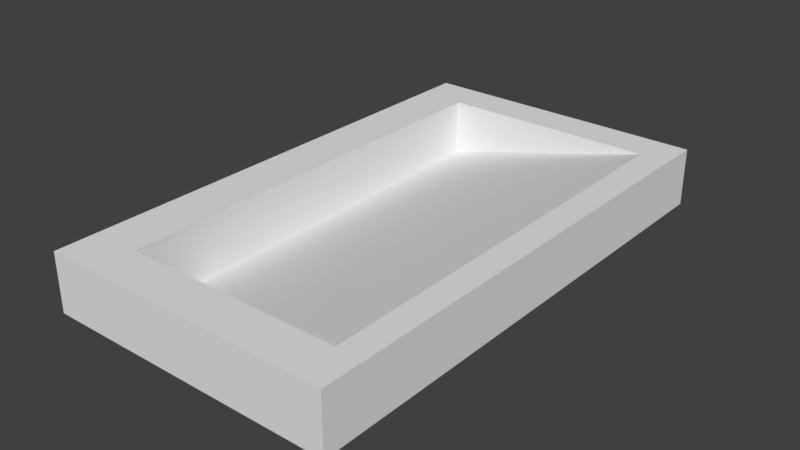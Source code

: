# Source: sink.blend  (saved by Blender 2.79.0; exported with 4.5.12 LTS)
import bpy
from mathutils import Matrix  # noqa: F401  (used for matrix-valued properties, if any)

bpy.ops.wm.read_factory_settings(use_empty=True)
scene = bpy.context.scene
scene.name = 'Scene'

# ---- collections
col_collection_1 = bpy.data.collections.new('Collection 1'); scene.collection.children.link(col_collection_1)

# ---- materials (node trees are filled in below, after node groups)
mat_material = bpy.data.materials.new('Material')
mat_material.alpha_threshold = 0.0
mat_material.use_transparent_shadow = False
mat_material.roughness = 0.5
mat_material.line_color = (0.0, 0.0, 0.0, 1.0)

# ---- material node trees

# ---- world
world_world = bpy.data.worlds.new('World'); scene.world = world_world
world_world.color = (0.05088, 0.05088, 0.05088)
world_world.use_sun_shadow = False
world_world.sun_shadow_jitter_overblur = 0.0
world_world.cycles.sampling_method = 'MANUAL'

# ---- meshes
me_cube_003 = bpy.data.meshes.new('Cube.003')
me_cube_003.from_pydata([(-0.1875, -0.2368, -4.315e-08), (-0.1967, 0.277, -4.315e-08), (0.09782, 0.2822, 2.876e-08), (0.107, -0.2315, 2.876e-08), (-0.1875, -0.2368, 0.05826), (-0.1967, 0.277, 0.05826), (0.09782, 0.2822, 0.05826), (0.107, -0.2315, 0.05826), (0.05966, -0.2323, 0.05826), (0.06311, -0.2323, 2.157e-08), (0.04828, 0.2814, 0.05826), (-0.1549, -0.2362, -3.596e-08), (-0.1584, -0.2362, 0.05826), (-0.1698, 0.2774, 0.05826), (0.04921, 0.2391, 0.05826), (-0.1688, 0.2342, 0.05826), (0.05878, -0.1929, 0.05826), (-0.1592, -0.1977, 0.05826), (0.04828, 0.2814, 1.438e-08), (0.04925, 0.2477, 1.438e-08), (0.06203, -0.1951, 2.157e-08), (0.05636, 0.00132, 2.157e-08), (0.05518, 0.04219, 2.157e-08), (0.04946, -0.1953, 0.003312), (0.03737, 0.247, 0.003175)], [], [(4, 12, 17, 15, 13, 5), (0, 4, 5, 1), (1, 5, 13, 10, 18), (2, 6, 7, 3), (4, 0, 11, 12), (18, 10, 6, 2), (8, 9, 3, 7), (10, 14, 16, 8, 7, 6), (12, 11, 9, 8), (13, 15, 14, 10), (17, 9, 20, 23), (16, 17, 12, 8), (9, 20, 21, 22, 19, 18, 2, 3), (14, 18, 19), (19, 22, 21, 20, 16, 14), (14, 15, 24, 19), (15, 18, 19, 24), (16, 20, 9), (16, 20, 23, 17), (11, 0, 1, 18, 19, 22, 21, 20, 9), (24, 15, 17, 23, 20, 21, 22, 19)])
_uv = me_cube_003.uv_layers.new(name='UVMap')
_uv.uv.foreach_set('vector', [0.203, 0.6726, 0.2214, 0.6786, 0.2127, 0.6714, 0.7235, 0.2752, 0.7356, 0.2935, 0.7245, 0.278, 0.2141, 0.6734, 0.203, 0.6726, 0.7245, 0.278, 0.713, 0.3091, 0.713, 0.3091, 0.7245, 0.278, 0.7356, 0.2935, 0.9267, 0.4777, 0.8993, 0.4952, 0.9488, 0.483, 0.9494, 0.4791, 0.4366, 0.8282, 0.436, 0.8039, 0.203, 0.6726, 0.2141, 0.6734, 0.2487, 0.6627, 0.2214, 0.6786, 0.8993, 0.4952, 0.9267, 0.4777, 0.9494, 0.4791, 0.9488, 0.483, 0.4279, 0.8237, 0.4355, 0.792, 0.436, 0.8039, 0.4366, 0.8282, 0.9267, 0.4777, 0.9419, 0.489, 0.4476, 0.8454, 0.4279, 0.8237, 0.4366, 0.8282, 0.9494, 0.4791, 0.2214, 0.6786, 0.2487, 0.6627, 0.4355, 0.792, 0.4279, 0.8237, 0.7356, 0.2935, 0.7235, 0.2752, 0.9419, 0.489, 0.9267, 0.4777, 0.0001243, 0.9144, 0.2471, 0.9144, 0.2402, 0.9532, 0.2265, 0.951, 0.4476, 0.8454, 0.2127, 0.6714, 0.2214, 0.6786, 0.4279, 0.8237, 0.4355, 0.792, 0.4512, 0.773, 0.6235, 0.6544, 0.6699, 0.6296, 0.8799, 0.4947, 0.8993, 0.4952, 0.9488, 0.483, 0.436, 0.8039, 0.5246, 0.9909, 0.5246, 0.9144, 0.5535, 0.9354, 0.9999, 0.5485, 0.7647, 0.7181, 0.7179, 0.7519, 0.4931, 0.9141, 0.4476, 0.8454, 0.9419, 0.489, 0.9419, 0.489, 0.7235, 0.2752, 0.9848, 0.4218, 0.9999, 0.4302, 0.2474, 0.9144, 0.4914, 0.9144, 0.4851, 0.9495, 0.4721, 0.9476, 0.5244, 0.9892, 0.4917, 0.9365, 0.5244, 0.9144, 0.4476, 0.8454, 0.4045, 0.9108, 0.3936, 0.8972, 0.2127, 0.6714, 0.2487, 0.6627, 0.2141, 0.6734, 0.713, 0.3091, 0.8993, 0.4952, 0.8711, 0.4969, 0.6688, 0.638, 0.621, 0.6543, 0.4542, 0.7806, 0.4355, 0.792, 0.5373, 0.01511, 0.7235, 0.2752, 0.2127, 0.6714, 0.01221, 0.4183, 0.0001243, 0.403, 0.2337, 0.2243, 0.2822, 0.1871, 0.5266, 0.0001243])
me_cube_003.materials.append(mat_material)
me_cube_003.use_remesh_preserve_volume = False
me_cube_003.use_remesh_preserve_attributes = False
me_cube_003.use_mirror_vertex_groups = False
me_cube_003.update()

# ---- objects
ob_cube_003 = bpy.data.objects.new('Cube.003', me_cube_003)

# ---- transforms, parenting, visibility, modifiers, constraints
ob_cube_003.location = (0.0, 0.0, 0.0)
ob_cube_003.rotation_euler = (0.0, -0.0, -3.16)
ob_cube_003.lineart.crease_threshold = 0.0

# ---- collection membership
col_collection_1.objects.link(ob_cube_003)

# ---- scene / render settings (as saved in the file)
scene.frame_start = 1; scene.frame_end = 250; scene.frame_set(1)
scene.render.engine = 'BLENDER_EEVEE_NEXT'
scene.render.resolution_percentage = 50
scene.render.dither_intensity = 0.0
scene.cycles.use_denoising = False
scene.cycles.samples = 128
scene.cycles.sampling_pattern = 'TABULATED_SOBOL'
scene.cycles.use_adaptive_sampling = False
scene.cycles.use_light_tree = False
scene.cycles.blur_glossy = 0.0
scene.cycles.sample_clamp_indirect = 0.0
scene.view_settings.view_transform = 'Standard'
bpy.context.view_layer.update()

# ---- added for rendering (the .blend has no active camera and no usable light): camera, sun
cam_auto = bpy.data.cameras.new('AutoCamera')
cam_auto.lens = 50.0
cam_auto.sensor_width = 36.0
cam_auto.clip_end = 1000.0
ob_auto_camera = bpy.data.objects.new('AutoCamera', cam_auto)
scene.collection.objects.link(ob_auto_camera)
ob_auto_camera.location = (0.611991, -0.704646, 0.483197)
ob_auto_camera.rotation_euler = (1.09748, -7.21219e-08, 0.694738)
scene.camera = ob_auto_camera
light_auto_sun = bpy.data.lights.new('AutoSun', 'SUN')
light_auto_sun.energy = 3.0
light_auto_sun.angle = 0.0523599
ob_auto_sun = bpy.data.objects.new('AutoSun', light_auto_sun)
scene.collection.objects.link(ob_auto_sun)
ob_auto_sun.rotation_euler = (0.872665, 0.174533, 0.523599)
bpy.context.view_layer.update()
